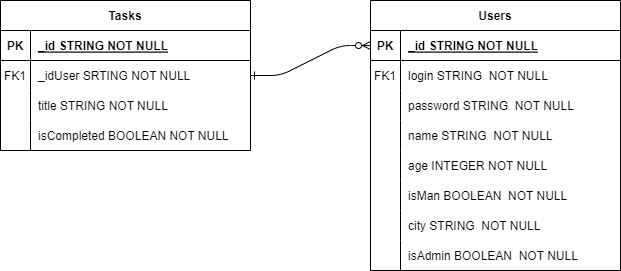

The diagram above was exported from draw.io. Its source (the exported page's mxGraphModel, read from the mxfile embedded in the PNG):
<mxGraphModel dx="1406" dy="818" grid="1" gridSize="10" guides="1" tooltips="1" connect="1" arrows="1" fold="1" page="1" pageScale="1" pageWidth="1654" pageHeight="1169" math="0" shadow="0" extFonts="Permanent Marker^https://fonts.googleapis.com/css?family=Permanent+Marker">
  <root>
    <mxCell id="0" />
    <mxCell id="1" parent="0" />
    <mxCell id="C-vyLk0tnHw3VtMMgP7b-12" value="" style="edgeStyle=entityRelationEdgeStyle;endArrow=ERzeroToMany;startArrow=ERone;endFill=1;startFill=0;exitX=1;exitY=0.5;exitDx=0;exitDy=0;entryX=0;entryY=0.5;entryDx=0;entryDy=0;" parent="1" source="C-vyLk0tnHw3VtMMgP7b-6" target="C-vyLk0tnHw3VtMMgP7b-14" edge="1">
      <mxGeometry width="100" height="100" relative="1" as="geometry">
        <mxPoint x="400" y="180" as="sourcePoint" />
        <mxPoint x="860" y="160" as="targetPoint" />
      </mxGeometry>
    </mxCell>
    <mxCell id="C-vyLk0tnHw3VtMMgP7b-2" value="Tasks" style="shape=table;startSize=30;container=1;collapsible=1;childLayout=tableLayout;fixedRows=1;rowLines=0;fontStyle=1;align=center;resizeLast=1;" parent="1" vertex="1">
      <mxGeometry x="500" y="120" width="250" height="150" as="geometry" />
    </mxCell>
    <mxCell id="C-vyLk0tnHw3VtMMgP7b-3" value="" style="shape=partialRectangle;collapsible=0;dropTarget=0;pointerEvents=0;fillColor=none;points=[[0,0.5],[1,0.5]];portConstraint=eastwest;top=0;left=0;right=0;bottom=1;" parent="C-vyLk0tnHw3VtMMgP7b-2" vertex="1">
      <mxGeometry y="30" width="250" height="30" as="geometry" />
    </mxCell>
    <mxCell id="C-vyLk0tnHw3VtMMgP7b-4" value="PK" style="shape=partialRectangle;overflow=hidden;connectable=0;fillColor=none;top=0;left=0;bottom=0;right=0;fontStyle=1;" parent="C-vyLk0tnHw3VtMMgP7b-3" vertex="1">
      <mxGeometry width="30" height="30" as="geometry">
        <mxRectangle width="30" height="30" as="alternateBounds" />
      </mxGeometry>
    </mxCell>
    <mxCell id="C-vyLk0tnHw3VtMMgP7b-5" value="_id STRING NOT NULL " style="shape=partialRectangle;overflow=hidden;connectable=0;fillColor=none;top=0;left=0;bottom=0;right=0;align=left;spacingLeft=6;fontStyle=5;" parent="C-vyLk0tnHw3VtMMgP7b-3" vertex="1">
      <mxGeometry x="30" width="220" height="30" as="geometry">
        <mxRectangle width="220" height="30" as="alternateBounds" />
      </mxGeometry>
    </mxCell>
    <mxCell id="C-vyLk0tnHw3VtMMgP7b-6" value="" style="shape=partialRectangle;collapsible=0;dropTarget=0;pointerEvents=0;fillColor=none;points=[[0,0.5],[1,0.5]];portConstraint=eastwest;top=0;left=0;right=0;bottom=0;" parent="C-vyLk0tnHw3VtMMgP7b-2" vertex="1">
      <mxGeometry y="60" width="250" height="30" as="geometry" />
    </mxCell>
    <mxCell id="C-vyLk0tnHw3VtMMgP7b-7" value="FK1" style="shape=partialRectangle;overflow=hidden;connectable=0;fillColor=none;top=0;left=0;bottom=0;right=0;" parent="C-vyLk0tnHw3VtMMgP7b-6" vertex="1">
      <mxGeometry width="30" height="30" as="geometry">
        <mxRectangle width="30" height="30" as="alternateBounds" />
      </mxGeometry>
    </mxCell>
    <mxCell id="C-vyLk0tnHw3VtMMgP7b-8" value="_idUser SRTING NOT NULL" style="shape=partialRectangle;overflow=hidden;connectable=0;fillColor=none;top=0;left=0;bottom=0;right=0;align=left;spacingLeft=6;" parent="C-vyLk0tnHw3VtMMgP7b-6" vertex="1">
      <mxGeometry x="30" width="220" height="30" as="geometry">
        <mxRectangle width="220" height="30" as="alternateBounds" />
      </mxGeometry>
    </mxCell>
    <mxCell id="C-vyLk0tnHw3VtMMgP7b-9" value="" style="shape=partialRectangle;collapsible=0;dropTarget=0;pointerEvents=0;fillColor=none;points=[[0,0.5],[1,0.5]];portConstraint=eastwest;top=0;left=0;right=0;bottom=0;" parent="C-vyLk0tnHw3VtMMgP7b-2" vertex="1">
      <mxGeometry y="90" width="250" height="30" as="geometry" />
    </mxCell>
    <mxCell id="C-vyLk0tnHw3VtMMgP7b-10" value="" style="shape=partialRectangle;overflow=hidden;connectable=0;fillColor=none;top=0;left=0;bottom=0;right=0;" parent="C-vyLk0tnHw3VtMMgP7b-9" vertex="1">
      <mxGeometry width="30" height="30" as="geometry">
        <mxRectangle width="30" height="30" as="alternateBounds" />
      </mxGeometry>
    </mxCell>
    <mxCell id="C-vyLk0tnHw3VtMMgP7b-11" value="title STRING NOT NULL" style="shape=partialRectangle;overflow=hidden;connectable=0;fillColor=none;top=0;left=0;bottom=0;right=0;align=left;spacingLeft=6;" parent="C-vyLk0tnHw3VtMMgP7b-9" vertex="1">
      <mxGeometry x="30" width="220" height="30" as="geometry">
        <mxRectangle width="220" height="30" as="alternateBounds" />
      </mxGeometry>
    </mxCell>
    <mxCell id="iVxqmkP0PLIE-s_GPHUW-1" style="shape=partialRectangle;collapsible=0;dropTarget=0;pointerEvents=0;fillColor=none;points=[[0,0.5],[1,0.5]];portConstraint=eastwest;top=0;left=0;right=0;bottom=0;" parent="C-vyLk0tnHw3VtMMgP7b-2" vertex="1">
      <mxGeometry y="120" width="250" height="30" as="geometry" />
    </mxCell>
    <mxCell id="iVxqmkP0PLIE-s_GPHUW-2" style="shape=partialRectangle;overflow=hidden;connectable=0;fillColor=none;top=0;left=0;bottom=0;right=0;" parent="iVxqmkP0PLIE-s_GPHUW-1" vertex="1">
      <mxGeometry width="30" height="30" as="geometry">
        <mxRectangle width="30" height="30" as="alternateBounds" />
      </mxGeometry>
    </mxCell>
    <mxCell id="iVxqmkP0PLIE-s_GPHUW-3" value="isCompleted BOOLEAN NOT NULL" style="shape=partialRectangle;overflow=hidden;connectable=0;fillColor=none;top=0;left=0;bottom=0;right=0;align=left;spacingLeft=6;" parent="iVxqmkP0PLIE-s_GPHUW-1" vertex="1">
      <mxGeometry x="30" width="220" height="30" as="geometry">
        <mxRectangle width="220" height="30" as="alternateBounds" />
      </mxGeometry>
    </mxCell>
    <mxCell id="C-vyLk0tnHw3VtMMgP7b-13" value="Users" style="shape=table;startSize=30;container=1;collapsible=1;childLayout=tableLayout;fixedRows=1;rowLines=0;fontStyle=1;align=center;resizeLast=1;" parent="1" vertex="1">
      <mxGeometry x="870" y="120" width="250" height="270" as="geometry" />
    </mxCell>
    <mxCell id="C-vyLk0tnHw3VtMMgP7b-14" value="" style="shape=partialRectangle;collapsible=0;dropTarget=0;pointerEvents=0;fillColor=none;points=[[0,0.5],[1,0.5]];portConstraint=eastwest;top=0;left=0;right=0;bottom=1;" parent="C-vyLk0tnHw3VtMMgP7b-13" vertex="1">
      <mxGeometry y="30" width="250" height="30" as="geometry" />
    </mxCell>
    <mxCell id="C-vyLk0tnHw3VtMMgP7b-15" value="PK" style="shape=partialRectangle;overflow=hidden;connectable=0;fillColor=none;top=0;left=0;bottom=0;right=0;fontStyle=1;" parent="C-vyLk0tnHw3VtMMgP7b-14" vertex="1">
      <mxGeometry width="30" height="30" as="geometry">
        <mxRectangle width="30" height="30" as="alternateBounds" />
      </mxGeometry>
    </mxCell>
    <mxCell id="C-vyLk0tnHw3VtMMgP7b-16" value="_id STRING NOT NULL" style="shape=partialRectangle;overflow=hidden;connectable=0;fillColor=none;top=0;left=0;bottom=0;right=0;align=left;spacingLeft=6;fontStyle=5;" parent="C-vyLk0tnHw3VtMMgP7b-14" vertex="1">
      <mxGeometry x="30" width="220" height="30" as="geometry">
        <mxRectangle width="220" height="30" as="alternateBounds" />
      </mxGeometry>
    </mxCell>
    <mxCell id="C-vyLk0tnHw3VtMMgP7b-17" value="" style="shape=partialRectangle;collapsible=0;dropTarget=0;pointerEvents=0;fillColor=none;points=[[0,0.5],[1,0.5]];portConstraint=eastwest;top=0;left=0;right=0;bottom=0;" parent="C-vyLk0tnHw3VtMMgP7b-13" vertex="1">
      <mxGeometry y="60" width="250" height="30" as="geometry" />
    </mxCell>
    <mxCell id="C-vyLk0tnHw3VtMMgP7b-18" value="FK1" style="shape=partialRectangle;overflow=hidden;connectable=0;fillColor=none;top=0;left=0;bottom=0;right=0;" parent="C-vyLk0tnHw3VtMMgP7b-17" vertex="1">
      <mxGeometry width="30" height="30" as="geometry">
        <mxRectangle width="30" height="30" as="alternateBounds" />
      </mxGeometry>
    </mxCell>
    <mxCell id="C-vyLk0tnHw3VtMMgP7b-19" value="login STRING  NOT NULL" style="shape=partialRectangle;overflow=hidden;connectable=0;fillColor=none;top=0;left=0;bottom=0;right=0;align=left;spacingLeft=6;" parent="C-vyLk0tnHw3VtMMgP7b-17" vertex="1">
      <mxGeometry x="30" width="220" height="30" as="geometry">
        <mxRectangle width="220" height="30" as="alternateBounds" />
      </mxGeometry>
    </mxCell>
    <mxCell id="C-vyLk0tnHw3VtMMgP7b-20" value="" style="shape=partialRectangle;collapsible=0;dropTarget=0;pointerEvents=0;fillColor=none;points=[[0,0.5],[1,0.5]];portConstraint=eastwest;top=0;left=0;right=0;bottom=0;" parent="C-vyLk0tnHw3VtMMgP7b-13" vertex="1">
      <mxGeometry y="90" width="250" height="30" as="geometry" />
    </mxCell>
    <mxCell id="C-vyLk0tnHw3VtMMgP7b-21" value="" style="shape=partialRectangle;overflow=hidden;connectable=0;fillColor=none;top=0;left=0;bottom=0;right=0;" parent="C-vyLk0tnHw3VtMMgP7b-20" vertex="1">
      <mxGeometry width="30" height="30" as="geometry">
        <mxRectangle width="30" height="30" as="alternateBounds" />
      </mxGeometry>
    </mxCell>
    <mxCell id="C-vyLk0tnHw3VtMMgP7b-22" value="password STRING  NOT NULL" style="shape=partialRectangle;overflow=hidden;connectable=0;fillColor=none;top=0;left=0;bottom=0;right=0;align=left;spacingLeft=6;" parent="C-vyLk0tnHw3VtMMgP7b-20" vertex="1">
      <mxGeometry x="30" width="220" height="30" as="geometry">
        <mxRectangle width="220" height="30" as="alternateBounds" />
      </mxGeometry>
    </mxCell>
    <mxCell id="IxrGAROip1676a1-PQLs-4" style="shape=partialRectangle;collapsible=0;dropTarget=0;pointerEvents=0;fillColor=none;points=[[0,0.5],[1,0.5]];portConstraint=eastwest;top=0;left=0;right=0;bottom=0;" parent="C-vyLk0tnHw3VtMMgP7b-13" vertex="1">
      <mxGeometry y="120" width="250" height="30" as="geometry" />
    </mxCell>
    <mxCell id="IxrGAROip1676a1-PQLs-5" style="shape=partialRectangle;overflow=hidden;connectable=0;fillColor=none;top=0;left=0;bottom=0;right=0;" parent="IxrGAROip1676a1-PQLs-4" vertex="1">
      <mxGeometry width="30" height="30" as="geometry">
        <mxRectangle width="30" height="30" as="alternateBounds" />
      </mxGeometry>
    </mxCell>
    <mxCell id="IxrGAROip1676a1-PQLs-6" value="name STRING  NOT NULL" style="shape=partialRectangle;overflow=hidden;connectable=0;fillColor=none;top=0;left=0;bottom=0;right=0;align=left;spacingLeft=6;" parent="IxrGAROip1676a1-PQLs-4" vertex="1">
      <mxGeometry x="30" width="220" height="30" as="geometry">
        <mxRectangle width="220" height="30" as="alternateBounds" />
      </mxGeometry>
    </mxCell>
    <mxCell id="IxrGAROip1676a1-PQLs-7" style="shape=partialRectangle;collapsible=0;dropTarget=0;pointerEvents=0;fillColor=none;points=[[0,0.5],[1,0.5]];portConstraint=eastwest;top=0;left=0;right=0;bottom=0;" parent="C-vyLk0tnHw3VtMMgP7b-13" vertex="1">
      <mxGeometry y="150" width="250" height="30" as="geometry" />
    </mxCell>
    <mxCell id="IxrGAROip1676a1-PQLs-8" style="shape=partialRectangle;overflow=hidden;connectable=0;fillColor=none;top=0;left=0;bottom=0;right=0;" parent="IxrGAROip1676a1-PQLs-7" vertex="1">
      <mxGeometry width="30" height="30" as="geometry">
        <mxRectangle width="30" height="30" as="alternateBounds" />
      </mxGeometry>
    </mxCell>
    <mxCell id="IxrGAROip1676a1-PQLs-9" value="age INTEGER NOT NULL" style="shape=partialRectangle;overflow=hidden;connectable=0;fillColor=none;top=0;left=0;bottom=0;right=0;align=left;spacingLeft=6;" parent="IxrGAROip1676a1-PQLs-7" vertex="1">
      <mxGeometry x="30" width="220" height="30" as="geometry">
        <mxRectangle width="220" height="30" as="alternateBounds" />
      </mxGeometry>
    </mxCell>
    <mxCell id="IxrGAROip1676a1-PQLs-10" style="shape=partialRectangle;collapsible=0;dropTarget=0;pointerEvents=0;fillColor=none;points=[[0,0.5],[1,0.5]];portConstraint=eastwest;top=0;left=0;right=0;bottom=0;" parent="C-vyLk0tnHw3VtMMgP7b-13" vertex="1">
      <mxGeometry y="180" width="250" height="30" as="geometry" />
    </mxCell>
    <mxCell id="IxrGAROip1676a1-PQLs-11" style="shape=partialRectangle;overflow=hidden;connectable=0;fillColor=none;top=0;left=0;bottom=0;right=0;" parent="IxrGAROip1676a1-PQLs-10" vertex="1">
      <mxGeometry width="30" height="30" as="geometry">
        <mxRectangle width="30" height="30" as="alternateBounds" />
      </mxGeometry>
    </mxCell>
    <mxCell id="IxrGAROip1676a1-PQLs-12" value="isMan BOOLEAN  NOT NULL" style="shape=partialRectangle;overflow=hidden;connectable=0;fillColor=none;top=0;left=0;bottom=0;right=0;align=left;spacingLeft=6;" parent="IxrGAROip1676a1-PQLs-10" vertex="1">
      <mxGeometry x="30" width="220" height="30" as="geometry">
        <mxRectangle width="220" height="30" as="alternateBounds" />
      </mxGeometry>
    </mxCell>
    <mxCell id="IxrGAROip1676a1-PQLs-16" style="shape=partialRectangle;collapsible=0;dropTarget=0;pointerEvents=0;fillColor=none;points=[[0,0.5],[1,0.5]];portConstraint=eastwest;top=0;left=0;right=0;bottom=0;" parent="C-vyLk0tnHw3VtMMgP7b-13" vertex="1">
      <mxGeometry y="210" width="250" height="30" as="geometry" />
    </mxCell>
    <mxCell id="IxrGAROip1676a1-PQLs-17" style="shape=partialRectangle;overflow=hidden;connectable=0;fillColor=none;top=0;left=0;bottom=0;right=0;" parent="IxrGAROip1676a1-PQLs-16" vertex="1">
      <mxGeometry width="30" height="30" as="geometry">
        <mxRectangle width="30" height="30" as="alternateBounds" />
      </mxGeometry>
    </mxCell>
    <mxCell id="IxrGAROip1676a1-PQLs-18" value="city STRING  NOT NULL" style="shape=partialRectangle;overflow=hidden;connectable=0;fillColor=none;top=0;left=0;bottom=0;right=0;align=left;spacingLeft=6;" parent="IxrGAROip1676a1-PQLs-16" vertex="1">
      <mxGeometry x="30" width="220" height="30" as="geometry">
        <mxRectangle width="220" height="30" as="alternateBounds" />
      </mxGeometry>
    </mxCell>
    <mxCell id="IxrGAROip1676a1-PQLs-13" style="shape=partialRectangle;collapsible=0;dropTarget=0;pointerEvents=0;fillColor=none;points=[[0,0.5],[1,0.5]];portConstraint=eastwest;top=0;left=0;right=0;bottom=0;" parent="C-vyLk0tnHw3VtMMgP7b-13" vertex="1">
      <mxGeometry y="240" width="250" height="30" as="geometry" />
    </mxCell>
    <mxCell id="IxrGAROip1676a1-PQLs-14" style="shape=partialRectangle;overflow=hidden;connectable=0;fillColor=none;top=0;left=0;bottom=0;right=0;" parent="IxrGAROip1676a1-PQLs-13" vertex="1">
      <mxGeometry width="30" height="30" as="geometry">
        <mxRectangle width="30" height="30" as="alternateBounds" />
      </mxGeometry>
    </mxCell>
    <mxCell id="IxrGAROip1676a1-PQLs-15" value="isAdmin BOOLEAN  NOT NULL" style="shape=partialRectangle;overflow=hidden;connectable=0;fillColor=none;top=0;left=0;bottom=0;right=0;align=left;spacingLeft=6;" parent="IxrGAROip1676a1-PQLs-13" vertex="1">
      <mxGeometry x="30" width="220" height="30" as="geometry">
        <mxRectangle width="220" height="30" as="alternateBounds" />
      </mxGeometry>
    </mxCell>
  </root>
</mxGraphModel>